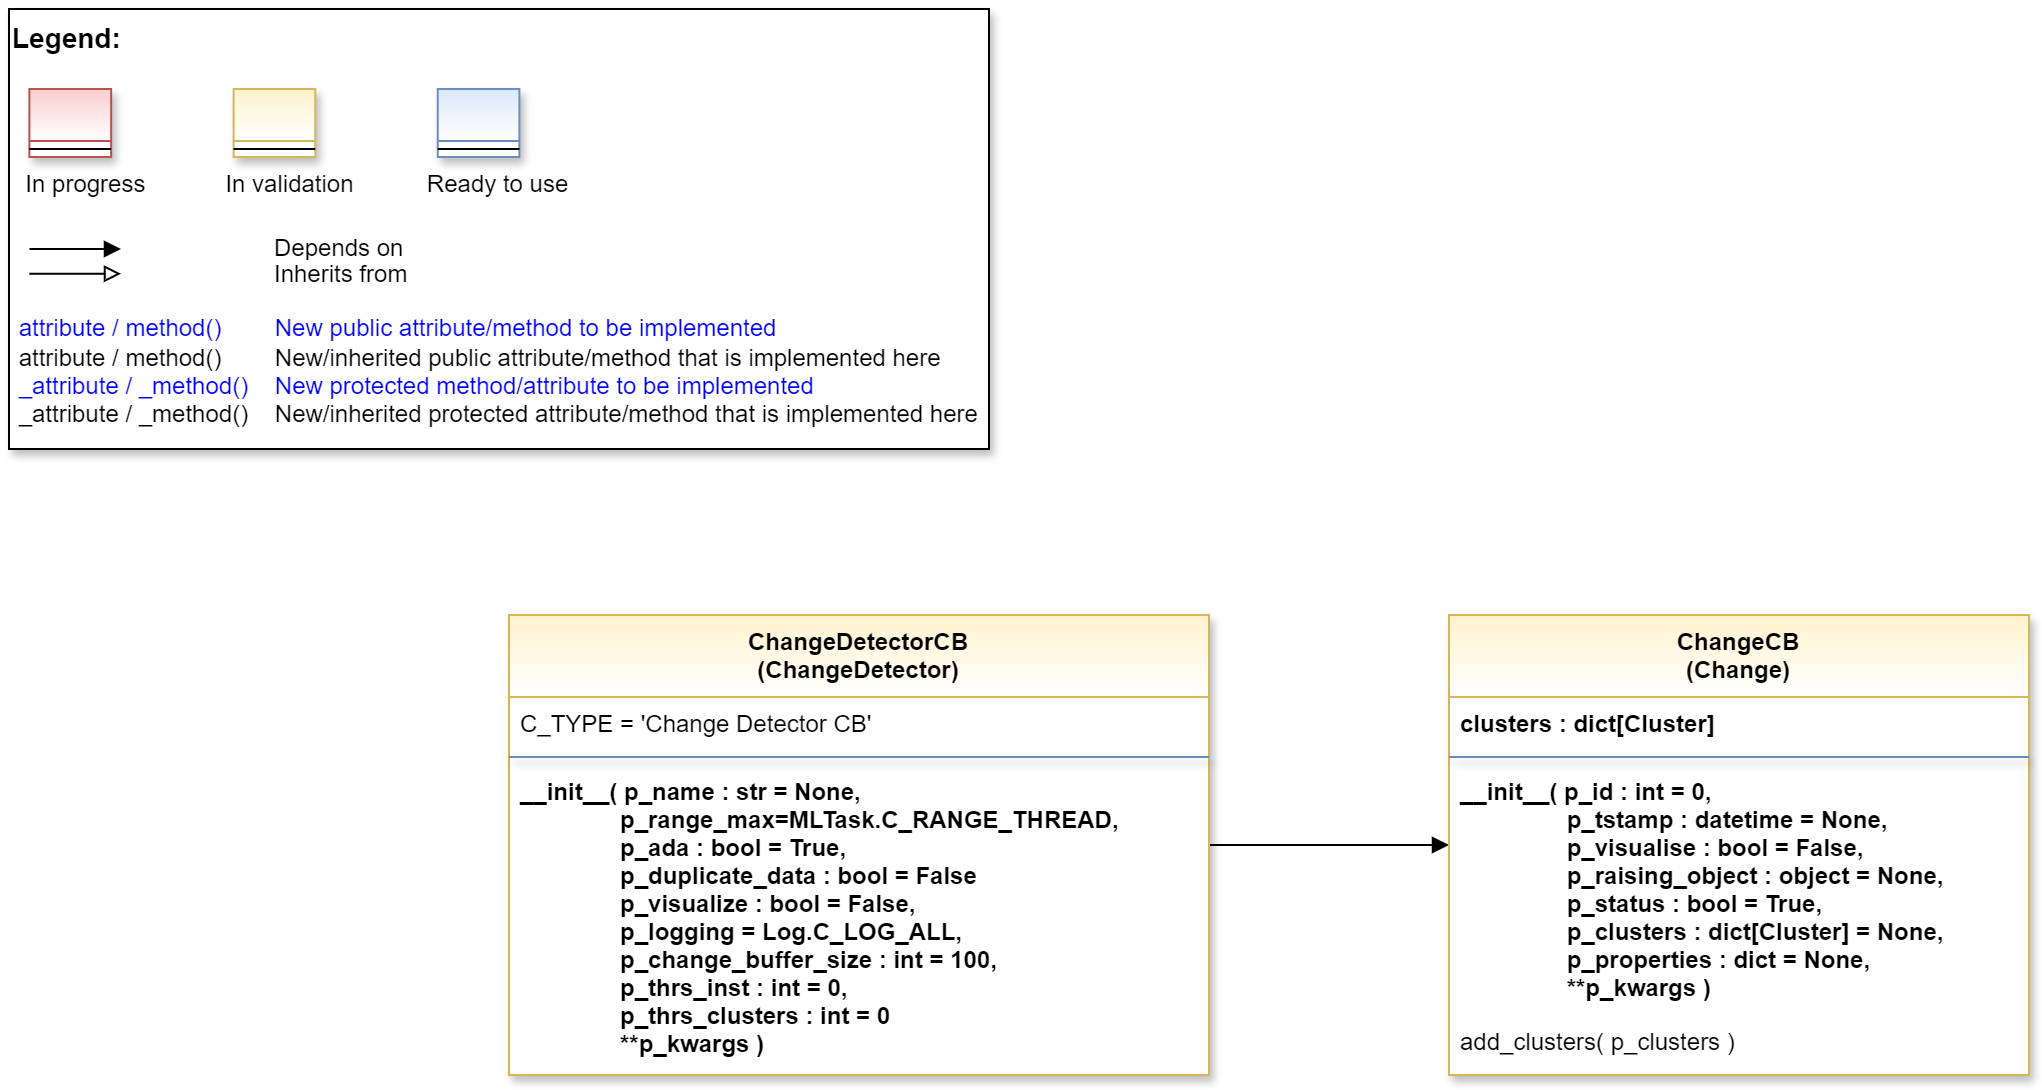

The diagram above was exported from draw.io. Its source (the exported page's mxGraphModel, read from the mxfile embedded in the PNG):
<mxGraphModel dx="1434" dy="836" grid="1" gridSize="10" guides="1" tooltips="1" connect="1" arrows="1" fold="1" page="1" pageScale="1" pageWidth="2336" pageHeight="1654" math="0" shadow="0">
  <root>
    <mxCell id="0" />
    <mxCell id="1" parent="0" />
    <mxCell id="2" value="" style="group" vertex="1" connectable="0" parent="1">
      <mxGeometry x="40" y="40" width="490" height="220" as="geometry" />
    </mxCell>
    <mxCell id="3" value="&lt;font color=&quot;#000000&quot; size=&quot;1&quot;&gt;&lt;b style=&quot;font-size: 14px&quot;&gt;Legend:&lt;br&gt;&lt;/b&gt;&lt;/font&gt;&lt;br&gt;&lt;br&gt;&lt;br&gt;&lt;font color=&quot;#0000ff&quot; style=&quot;font-size: 6px&quot;&gt;&lt;br&gt;&lt;/font&gt;&lt;span style=&quot;color: rgb(0 , 0 , 0)&quot;&gt;&lt;font style=&quot;font-size: 4px&quot;&gt;&amp;nbsp; &amp;nbsp;&lt;/font&gt;&amp;nbsp;In progress&amp;nbsp; &amp;nbsp; &amp;nbsp; &amp;nbsp; &amp;nbsp; &amp;nbsp; In validation&amp;nbsp; &amp;nbsp; &amp;nbsp; &amp;nbsp; &amp;nbsp; &amp;nbsp;Ready to use&lt;/span&gt;&lt;font color=&quot;#000000&quot;&gt;&amp;nbsp;&lt;br&gt;&lt;/font&gt;&lt;font color=&quot;#0000ff&quot;&gt;&lt;br&gt;&lt;br&gt;&lt;br&gt;&lt;br&gt;&amp;nbsp;attribute / method()&amp;nbsp; &amp;nbsp; &amp;nbsp; &amp;nbsp; New public attribute/method to be implemented&lt;/font&gt;&lt;br&gt;&lt;font color=&quot;#000000&quot;&gt;&amp;nbsp;&lt;/font&gt;&lt;font color=&quot;#000000&quot;&gt;attribute / method()&lt;span&gt; &lt;/span&gt;&amp;nbsp; &amp;nbsp; &amp;nbsp; &amp;nbsp;New/inherited public attribute/method that is implemented here&lt;br&gt;&lt;/font&gt;&lt;font color=&quot;#0000ff&quot;&gt;&amp;nbsp;_attribute /&amp;nbsp;&lt;/font&gt;&lt;font color=&quot;#0000ff&quot;&gt;_method()&amp;nbsp; &amp;nbsp; New protected method/attribute to be implemented&lt;/font&gt;&lt;br&gt;&lt;font color=&quot;#000000&quot;&gt;&amp;nbsp;_attribute / _method()&amp;nbsp; &amp;nbsp; New/inherited protected attribute/method that is implemented here&lt;br&gt;&lt;/font&gt;&lt;font color=&quot;#000000&quot;&gt;&lt;br&gt;&lt;br&gt;&lt;br&gt;&lt;br&gt;&lt;br&gt;&lt;/font&gt;" style="text;html=1;align=left;verticalAlign=top;whiteSpace=wrap;rounded=0;fontColor=#006600;strokeColor=#000000;shadow=1;fillColor=#ffffff;" vertex="1" parent="2">
      <mxGeometry width="489.99999999999994" height="220" as="geometry" />
    </mxCell>
    <mxCell id="4" value="Depends on" style="endArrow=block;html=1;labelPosition=right;verticalLabelPosition=middle;align=left;verticalAlign=middle;endFill=1;fontSize=12;" edge="1" parent="2">
      <mxGeometry x="-1623.1249999999998" y="-2180" width="51.041666666666664" height="50" as="geometry">
        <mxPoint x="10.20802398989899" y="120.00301587301601" as="sourcePoint" />
        <mxPoint x="55.990852272727174" y="120.00301587301601" as="targetPoint" />
        <mxPoint x="98" as="offset" />
        <Array as="points">
          <mxPoint x="30.624999999999996" y="120" />
        </Array>
      </mxGeometry>
    </mxCell>
    <mxCell id="5" value="Inherits from" style="endArrow=block;html=1;labelPosition=right;verticalLabelPosition=middle;align=left;verticalAlign=middle;endFill=0;fontSize=12;" edge="1" parent="2">
      <mxGeometry x="-1623.1249999999998" y="-2180" width="51.041666666666664" height="50" as="geometry">
        <mxPoint x="10.20802398989899" y="132.3846031746034" as="sourcePoint" />
        <mxPoint x="55.990852272727174" y="132.3846031746034" as="targetPoint" />
        <mxPoint x="98" y="1" as="offset" />
      </mxGeometry>
    </mxCell>
    <mxCell id="6" value="" style="swimlane;fontStyle=3;align=center;verticalAlign=top;childLayout=stackLayout;horizontal=1;startSize=26;horizontalStack=0;resizeParent=1;resizeLast=0;collapsible=1;marginBottom=0;rounded=0;shadow=1;strokeWidth=1;fillColor=#f8cecc;strokeColor=#b85450;gradientColor=#ffffff;swimlaneFillColor=#ffffff;" vertex="1" parent="2">
      <mxGeometry x="10.208333333333332" y="40" width="40.83333333333333" height="34" as="geometry">
        <mxRectangle x="230" y="140" width="160" height="26" as="alternateBounds" />
      </mxGeometry>
    </mxCell>
    <mxCell id="7" value="" style="line;html=1;strokeWidth=1;align=left;verticalAlign=middle;spacingTop=-1;spacingLeft=3;spacingRight=3;rotatable=0;labelPosition=right;points=[];portConstraint=eastwest;" vertex="1" parent="6">
      <mxGeometry y="26" width="40.83333333333333" height="8" as="geometry" />
    </mxCell>
    <mxCell id="8" value="" style="swimlane;fontStyle=3;align=center;verticalAlign=top;childLayout=stackLayout;horizontal=1;startSize=26;horizontalStack=0;resizeParent=1;resizeLast=0;collapsible=1;marginBottom=0;rounded=0;shadow=1;strokeWidth=1;fillColor=#fff2cc;strokeColor=#d6b656;gradientColor=#ffffff;swimlaneFillColor=#ffffff;" vertex="1" parent="2">
      <mxGeometry x="112.29166666666666" y="40" width="40.83333333333333" height="34" as="geometry">
        <mxRectangle x="230" y="140" width="160" height="26" as="alternateBounds" />
      </mxGeometry>
    </mxCell>
    <mxCell id="9" value="" style="line;html=1;strokeWidth=1;align=left;verticalAlign=middle;spacingTop=-1;spacingLeft=3;spacingRight=3;rotatable=0;labelPosition=right;points=[];portConstraint=eastwest;" vertex="1" parent="8">
      <mxGeometry y="26" width="40.83333333333333" height="8" as="geometry" />
    </mxCell>
    <mxCell id="10" value="" style="swimlane;fontStyle=3;align=center;verticalAlign=top;childLayout=stackLayout;horizontal=1;startSize=26;horizontalStack=0;resizeParent=1;resizeLast=0;collapsible=1;marginBottom=0;rounded=0;shadow=1;strokeWidth=1;fillColor=#dae8fc;strokeColor=#6c8ebf;gradientColor=#ffffff;swimlaneFillColor=#ffffff;" vertex="1" parent="2">
      <mxGeometry x="214.37499999999997" y="40" width="40.83333333333333" height="34" as="geometry">
        <mxRectangle x="230" y="140" width="160" height="26" as="alternateBounds" />
      </mxGeometry>
    </mxCell>
    <mxCell id="11" value="" style="line;html=1;strokeWidth=1;align=left;verticalAlign=middle;spacingTop=-1;spacingLeft=3;spacingRight=3;rotatable=0;labelPosition=right;points=[];portConstraint=eastwest;" vertex="1" parent="10">
      <mxGeometry y="26" width="40.83333333333333" height="8" as="geometry" />
    </mxCell>
    <mxCell id="12" style="edgeStyle=orthogonalEdgeStyle;rounded=0;orthogonalLoop=1;jettySize=auto;html=1;endArrow=block;endFill=1;" edge="1" source="13" target="17" parent="1">
      <mxGeometry relative="1" as="geometry" />
    </mxCell>
    <mxCell id="13" value="ChangeDetectorCB&#10;(ChangeDetector)" style="swimlane;align=center;verticalAlign=top;childLayout=stackLayout;horizontal=1;startSize=41;horizontalStack=0;resizeParent=1;resizeLast=0;collapsible=1;marginBottom=0;rounded=0;shadow=1;strokeWidth=1;fillColor=#fff2cc;strokeColor=#d6b656;swimlaneFillColor=#ffffff;gradientColor=#FFFFFF;" vertex="1" parent="1">
      <mxGeometry x="290" y="343" width="350" height="230" as="geometry">
        <mxRectangle x="230" y="140" width="160" height="26" as="alternateBounds" />
      </mxGeometry>
    </mxCell>
    <mxCell id="14" value="C_TYPE = 'Change Detector CB'" style="text;align=left;verticalAlign=top;spacingLeft=4;spacingRight=4;overflow=hidden;rotatable=0;points=[[0,0.5],[1,0.5]];portConstraint=eastwest;fontStyle=0;fontColor=default;" vertex="1" parent="13">
      <mxGeometry y="41" width="350" height="26" as="geometry" />
    </mxCell>
    <mxCell id="15" value="" style="line;html=1;strokeWidth=1;align=center;verticalAlign=top;spacingTop=-1;spacingLeft=3;spacingRight=3;rotatable=0;labelPosition=right;points=[];portConstraint=eastwest;rounded=0;shadow=1;strokeColor=#6c8ebf;swimlaneFillColor=#ffffff;fontFamily=Helvetica;fontSize=12;fontColor=default;fontStyle=3;fillColor=#dae8fc;gradientColor=#ffffff;" vertex="1" parent="13">
      <mxGeometry y="67" width="350" height="8" as="geometry" />
    </mxCell>
    <mxCell id="16" value="__init__( p_name : str = None,&#10;               p_range_max=MLTask.C_RANGE_THREAD,&#10;               p_ada : bool = True,&#10;               p_duplicate_data : bool = False&#10;               p_visualize : bool = False,&#10;               p_logging = Log.C_LOG_ALL,&#10;               p_change_buffer_size : int = 100,&#10;               p_thrs_inst : int = 0,&#10;               p_thrs_clusters : int = 0&#10;               **p_kwargs )" style="text;align=left;verticalAlign=top;spacingLeft=4;spacingRight=4;overflow=hidden;rotatable=0;points=[[0,0.5],[1,0.5]];portConstraint=eastwest;fontStyle=1" vertex="1" parent="13">
      <mxGeometry y="75" width="350" height="155" as="geometry" />
    </mxCell>
    <mxCell id="17" value="ChangeCB&#10;(Change)" style="swimlane;fontStyle=1;align=center;verticalAlign=top;childLayout=stackLayout;horizontal=1;startSize=41;horizontalStack=0;resizeParent=1;resizeLast=0;collapsible=1;marginBottom=0;rounded=0;shadow=1;strokeWidth=1;fillColor=#fff2cc;strokeColor=#d6b656;swimlaneFillColor=#ffffff;fontFamily=Helvetica;fontSize=12;gradientColor=#FFFFFF;" vertex="1" parent="1">
      <mxGeometry x="760" y="343" width="290" height="230" as="geometry">
        <mxRectangle x="230" y="140" width="160" height="26" as="alternateBounds" />
      </mxGeometry>
    </mxCell>
    <mxCell id="18" value="clusters : dict[Cluster]" style="text;align=left;verticalAlign=top;spacingLeft=4;spacingRight=4;overflow=hidden;rotatable=0;points=[[0,0.5],[1,0.5]];portConstraint=eastwest;fontStyle=1" vertex="1" parent="17">
      <mxGeometry y="41" width="290" height="26" as="geometry" />
    </mxCell>
    <mxCell id="19" value="" style="line;html=1;strokeWidth=1;align=center;verticalAlign=top;spacingTop=-1;spacingLeft=3;spacingRight=3;rotatable=0;labelPosition=right;points=[];portConstraint=eastwest;rounded=0;shadow=1;strokeColor=#6c8ebf;swimlaneFillColor=#ffffff;fontFamily=Helvetica;fontSize=12;fontColor=default;fontStyle=1;fillColor=#dae8fc;gradientColor=#ffffff;" vertex="1" parent="17">
      <mxGeometry y="67" width="290" height="8" as="geometry" />
    </mxCell>
    <mxCell id="20" value="__init__( p_id : int = 0,&#10;                p_tstamp : datetime = None,&#10;                p_visualise : bool = False,&#10;                p_raising_object : object = None,&#10;                p_status : bool = True,&#10;                p_clusters : dict[Cluster] = None,&#10;                p_properties : dict = None,&#10;                **p_kwargs )" style="text;align=left;verticalAlign=top;spacingLeft=4;spacingRight=4;overflow=hidden;rotatable=0;points=[[0,0.5],[1,0.5]];portConstraint=eastwest;fontStyle=1" vertex="1" parent="17">
      <mxGeometry y="75" width="290" height="125" as="geometry" />
    </mxCell>
    <mxCell id="21" value="add_clusters( p_clusters )" style="text;align=left;verticalAlign=top;spacingLeft=4;spacingRight=4;overflow=hidden;rotatable=0;points=[[0,0.5],[1,0.5]];portConstraint=eastwest;fontStyle=0" vertex="1" parent="17">
      <mxGeometry y="200" width="290" height="26" as="geometry" />
    </mxCell>
  </root>
</mxGraphModel>